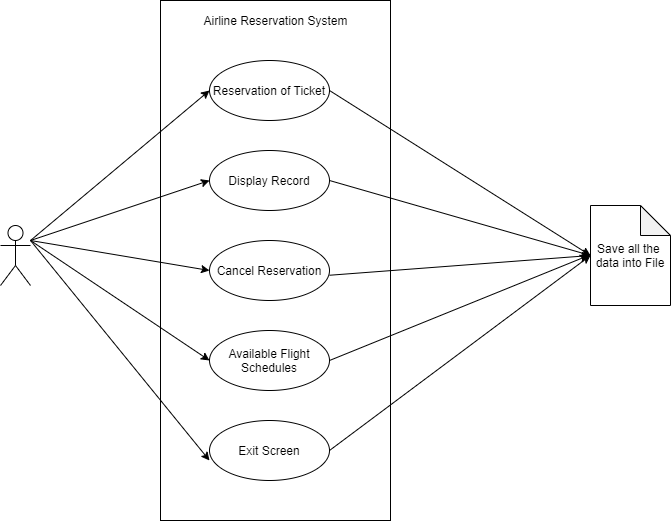

The diagram above was exported from draw.io. Its source (the exported page's mxGraphModel, read from the mxfile embedded in the PNG):
<mxGraphModel dx="942" dy="582" grid="1" gridSize="10" guides="1" tooltips="1" connect="1" arrows="1" fold="1" page="1" pageScale="1" pageWidth="850" pageHeight="1100" math="0" shadow="0">
  <root>
    <mxCell id="0" />
    <mxCell id="1" parent="0" />
    <mxCell id="bbok3H_jTUNH0f3Zn2BC-20" value="Actor" style="shape=umlActor;verticalLabelPosition=bottom;verticalAlign=top;html=1;outlineConnect=0;labelBackgroundColor=none;noLabel=1;fontColor=none;" vertex="1" parent="1">
      <mxGeometry x="50" y="285" width="30" height="60" as="geometry" />
    </mxCell>
    <mxCell id="bbok3H_jTUNH0f3Zn2BC-63" value="" style="rounded=0;whiteSpace=wrap;html=1;labelBackgroundColor=none;fontColor=none;" vertex="1" parent="1">
      <mxGeometry x="210" y="60" width="230" height="520" as="geometry" />
    </mxCell>
    <mxCell id="bbok3H_jTUNH0f3Zn2BC-64" value="Airline Reservation System" style="text;html=1;strokeColor=none;fillColor=none;align=center;verticalAlign=middle;whiteSpace=wrap;rounded=0;labelBackgroundColor=none;fontColor=none;" vertex="1" parent="1">
      <mxGeometry x="217.5" y="70" width="215" height="20" as="geometry" />
    </mxCell>
    <mxCell id="bbok3H_jTUNH0f3Zn2BC-65" value="Reservation of Ticket" style="ellipse;whiteSpace=wrap;html=1;labelBackgroundColor=none;fontColor=none;" vertex="1" parent="1">
      <mxGeometry x="259" y="120" width="120" height="60" as="geometry" />
    </mxCell>
    <mxCell id="bbok3H_jTUNH0f3Zn2BC-66" value="Display Record" style="ellipse;whiteSpace=wrap;html=1;labelBackgroundColor=none;fontColor=none;" vertex="1" parent="1">
      <mxGeometry x="259" y="210" width="120" height="60" as="geometry" />
    </mxCell>
    <mxCell id="bbok3H_jTUNH0f3Zn2BC-67" value="Cancel Reservation" style="ellipse;whiteSpace=wrap;html=1;labelBackgroundColor=none;fontColor=none;" vertex="1" parent="1">
      <mxGeometry x="259" y="300" width="120" height="60" as="geometry" />
    </mxCell>
    <mxCell id="bbok3H_jTUNH0f3Zn2BC-68" value="Available Flight Schedules" style="ellipse;whiteSpace=wrap;html=1;labelBackgroundColor=none;fontColor=none;" vertex="1" parent="1">
      <mxGeometry x="259" y="390" width="120" height="60" as="geometry" />
    </mxCell>
    <mxCell id="bbok3H_jTUNH0f3Zn2BC-69" value="Exit Screen" style="ellipse;whiteSpace=wrap;html=1;labelBackgroundColor=none;fontColor=none;" vertex="1" parent="1">
      <mxGeometry x="259" y="480" width="120" height="60" as="geometry" />
    </mxCell>
    <mxCell id="bbok3H_jTUNH0f3Zn2BC-70" value="Save all the&amp;nbsp; data into File" style="shape=note;whiteSpace=wrap;html=1;backgroundOutline=1;darkOpacity=0.05;labelBackgroundColor=none;fontColor=none;" vertex="1" parent="1">
      <mxGeometry x="640" y="265" width="80" height="100" as="geometry" />
    </mxCell>
    <mxCell id="bbok3H_jTUNH0f3Zn2BC-73" value="" style="endArrow=classic;html=1;fontColor=none;entryX=0;entryY=0.5;entryDx=0;entryDy=0;" edge="1" parent="1" target="bbok3H_jTUNH0f3Zn2BC-65">
      <mxGeometry width="50" height="50" relative="1" as="geometry">
        <mxPoint x="80" y="300" as="sourcePoint" />
        <mxPoint x="130" y="250" as="targetPoint" />
      </mxGeometry>
    </mxCell>
    <mxCell id="bbok3H_jTUNH0f3Zn2BC-74" value="" style="endArrow=classic;html=1;fontColor=none;entryX=0;entryY=0.5;entryDx=0;entryDy=0;" edge="1" parent="1" target="bbok3H_jTUNH0f3Zn2BC-66">
      <mxGeometry width="50" height="50" relative="1" as="geometry">
        <mxPoint x="80" y="300" as="sourcePoint" />
        <mxPoint x="130" y="250" as="targetPoint" />
      </mxGeometry>
    </mxCell>
    <mxCell id="bbok3H_jTUNH0f3Zn2BC-75" value="" style="endArrow=classic;html=1;fontColor=none;" edge="1" parent="1">
      <mxGeometry width="50" height="50" relative="1" as="geometry">
        <mxPoint x="80" y="300" as="sourcePoint" />
        <mxPoint x="259" y="520" as="targetPoint" />
      </mxGeometry>
    </mxCell>
    <mxCell id="bbok3H_jTUNH0f3Zn2BC-76" value="" style="endArrow=classic;html=1;fontColor=none;entryX=0;entryY=0.5;entryDx=0;entryDy=0;" edge="1" parent="1" target="bbok3H_jTUNH0f3Zn2BC-68">
      <mxGeometry width="50" height="50" relative="1" as="geometry">
        <mxPoint x="80" y="300" as="sourcePoint" />
        <mxPoint x="130" y="250" as="targetPoint" />
      </mxGeometry>
    </mxCell>
    <mxCell id="bbok3H_jTUNH0f3Zn2BC-77" value="" style="endArrow=classic;html=1;fontColor=none;entryX=0;entryY=0.5;entryDx=0;entryDy=0;" edge="1" parent="1" target="bbok3H_jTUNH0f3Zn2BC-67">
      <mxGeometry width="50" height="50" relative="1" as="geometry">
        <mxPoint x="80" y="300" as="sourcePoint" />
        <mxPoint x="130" y="250" as="targetPoint" />
      </mxGeometry>
    </mxCell>
    <mxCell id="bbok3H_jTUNH0f3Zn2BC-78" value="" style="endArrow=classic;html=1;fontColor=none;entryX=0;entryY=0.5;entryDx=0;entryDy=0;entryPerimeter=0;" edge="1" parent="1" target="bbok3H_jTUNH0f3Zn2BC-70">
      <mxGeometry width="50" height="50" relative="1" as="geometry">
        <mxPoint x="379" y="150" as="sourcePoint" />
        <mxPoint x="429" y="100" as="targetPoint" />
      </mxGeometry>
    </mxCell>
    <mxCell id="bbok3H_jTUNH0f3Zn2BC-79" value="" style="endArrow=classic;html=1;fontColor=none;" edge="1" parent="1">
      <mxGeometry width="50" height="50" relative="1" as="geometry">
        <mxPoint x="379" y="420" as="sourcePoint" />
        <mxPoint x="638" y="315" as="targetPoint" />
      </mxGeometry>
    </mxCell>
    <mxCell id="bbok3H_jTUNH0f3Zn2BC-80" value="" style="endArrow=classic;html=1;fontColor=none;entryX=0;entryY=0.5;entryDx=0;entryDy=0;entryPerimeter=0;" edge="1" parent="1" target="bbok3H_jTUNH0f3Zn2BC-70">
      <mxGeometry width="50" height="50" relative="1" as="geometry">
        <mxPoint x="379" y="334.75" as="sourcePoint" />
        <mxPoint x="630" y="325.25" as="targetPoint" />
      </mxGeometry>
    </mxCell>
    <mxCell id="bbok3H_jTUNH0f3Zn2BC-81" value="" style="endArrow=classic;html=1;fontColor=none;entryX=0;entryY=0.5;entryDx=0;entryDy=0;entryPerimeter=0;" edge="1" parent="1" target="bbok3H_jTUNH0f3Zn2BC-70">
      <mxGeometry width="50" height="50" relative="1" as="geometry">
        <mxPoint x="379" y="240" as="sourcePoint" />
        <mxPoint x="429" y="190" as="targetPoint" />
      </mxGeometry>
    </mxCell>
    <mxCell id="bbok3H_jTUNH0f3Zn2BC-82" value="" style="endArrow=classic;html=1;fontColor=none;entryX=0;entryY=0.5;entryDx=0;entryDy=0;entryPerimeter=0;" edge="1" parent="1" target="bbok3H_jTUNH0f3Zn2BC-70">
      <mxGeometry width="50" height="50" relative="1" as="geometry">
        <mxPoint x="379" y="510" as="sourcePoint" />
        <mxPoint x="429" y="460" as="targetPoint" />
      </mxGeometry>
    </mxCell>
  </root>
</mxGraphModel>